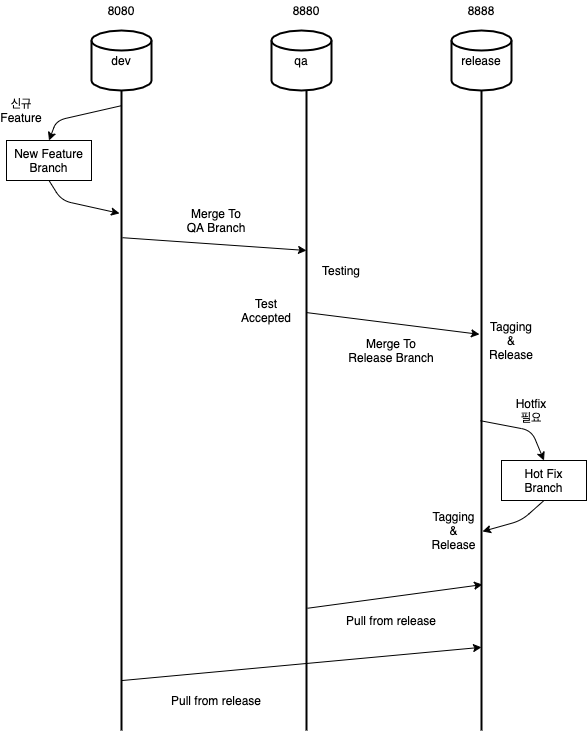

The diagram above was exported from draw.io. Its source (the exported page's mxGraphModel, read from the mxfile embedded in the PNG):
<mxGraphModel dx="1298" dy="809" grid="1" gridSize="10" guides="1" tooltips="1" connect="1" arrows="1" fold="1" page="1" pageScale="1" pageWidth="1100" pageHeight="850" background="#ffffff" math="0" shadow="0">
  <root>
    <mxCell id="0" />
    <mxCell id="1" parent="0" />
    <mxCell id="qNqiWoaOeIZPGsf--2At-1" value="dev" style="strokeWidth=2;html=1;shape=mxgraph.flowchart.database;whiteSpace=wrap;" vertex="1" parent="1">
      <mxGeometry x="300" y="70" width="60" height="60" as="geometry" />
    </mxCell>
    <mxCell id="qNqiWoaOeIZPGsf--2At-2" value="qa" style="strokeWidth=2;html=1;shape=mxgraph.flowchart.database;whiteSpace=wrap;" vertex="1" parent="1">
      <mxGeometry x="480" y="70" width="60" height="60" as="geometry" />
    </mxCell>
    <mxCell id="qNqiWoaOeIZPGsf--2At-3" value="release" style="strokeWidth=2;html=1;shape=mxgraph.flowchart.database;whiteSpace=wrap;" vertex="1" parent="1">
      <mxGeometry x="660" y="70" width="60" height="60" as="geometry" />
    </mxCell>
    <mxCell id="qNqiWoaOeIZPGsf--2At-5" value="" style="line;strokeWidth=2;direction=south;html=1;" vertex="1" parent="1">
      <mxGeometry x="325" y="130" width="10" height="640" as="geometry" />
    </mxCell>
    <mxCell id="qNqiWoaOeIZPGsf--2At-7" value="" style="line;strokeWidth=2;direction=south;html=1;" vertex="1" parent="1">
      <mxGeometry x="510" y="130" width="10" height="640" as="geometry" />
    </mxCell>
    <mxCell id="qNqiWoaOeIZPGsf--2At-8" value="" style="line;strokeWidth=2;direction=south;html=1;" vertex="1" parent="1">
      <mxGeometry x="685" y="130" width="10" height="640" as="geometry" />
    </mxCell>
    <mxCell id="qNqiWoaOeIZPGsf--2At-9" value="" style="endArrow=classic;html=1;exitX=0.024;exitY=0.583;exitDx=0;exitDy=0;exitPerimeter=0;entryX=0.5;entryY=0;entryDx=0;entryDy=0;" edge="1" parent="1" source="qNqiWoaOeIZPGsf--2At-5" target="qNqiWoaOeIZPGsf--2At-12">
      <mxGeometry width="50" height="50" relative="1" as="geometry">
        <mxPoint x="331" y="147" as="sourcePoint" />
        <mxPoint x="265" y="200" as="targetPoint" />
        <Array as="points">
          <mxPoint x="265" y="160" />
        </Array>
      </mxGeometry>
    </mxCell>
    <mxCell id="qNqiWoaOeIZPGsf--2At-10" value="신규 Feature" style="text;html=1;strokeColor=none;fillColor=none;align=center;verticalAlign=middle;whiteSpace=wrap;rounded=0;" vertex="1" parent="1">
      <mxGeometry x="210" y="140" width="40" height="20" as="geometry" />
    </mxCell>
    <mxCell id="qNqiWoaOeIZPGsf--2At-12" value="New Feature&lt;br&gt;Branch" style="rounded=0;whiteSpace=wrap;html=1;" vertex="1" parent="1">
      <mxGeometry x="215" y="180" width="85" height="40" as="geometry" />
    </mxCell>
    <mxCell id="qNqiWoaOeIZPGsf--2At-13" value="" style="endArrow=classic;html=1;exitX=0.5;exitY=1;exitDx=0;exitDy=0;entryX=0.192;entryY=0.7;entryDx=0;entryDy=0;entryPerimeter=0;" edge="1" parent="1" source="qNqiWoaOeIZPGsf--2At-12" target="qNqiWoaOeIZPGsf--2At-5">
      <mxGeometry width="50" height="50" relative="1" as="geometry">
        <mxPoint x="270" y="360" as="sourcePoint" />
        <mxPoint x="320" y="310" as="targetPoint" />
        <Array as="points">
          <mxPoint x="270" y="240" />
        </Array>
      </mxGeometry>
    </mxCell>
    <mxCell id="qNqiWoaOeIZPGsf--2At-14" value="" style="endArrow=classic;html=1;entryX=0.25;entryY=0.5;entryDx=0;entryDy=0;entryPerimeter=0;exitX=0.23;exitY=0.4;exitDx=0;exitDy=0;exitPerimeter=0;" edge="1" parent="1" source="qNqiWoaOeIZPGsf--2At-5" target="qNqiWoaOeIZPGsf--2At-7">
      <mxGeometry width="50" height="50" relative="1" as="geometry">
        <mxPoint x="332" y="311" as="sourcePoint" />
        <mxPoint x="560" y="270" as="targetPoint" />
      </mxGeometry>
    </mxCell>
    <mxCell id="qNqiWoaOeIZPGsf--2At-15" value="Merge To QA Branch" style="text;html=1;strokeColor=none;fillColor=none;align=center;verticalAlign=middle;whiteSpace=wrap;rounded=0;" vertex="1" parent="1">
      <mxGeometry x="390" y="250" width="70" height="20" as="geometry" />
    </mxCell>
    <mxCell id="qNqiWoaOeIZPGsf--2At-18" value="" style="endArrow=classic;html=1;exitX=0.347;exitY=0.5;exitDx=0;exitDy=0;exitPerimeter=0;entryX=0.381;entryY=0.7;entryDx=0;entryDy=0;entryPerimeter=0;" edge="1" parent="1" source="qNqiWoaOeIZPGsf--2At-7" target="qNqiWoaOeIZPGsf--2At-8">
      <mxGeometry width="50" height="50" relative="1" as="geometry">
        <mxPoint x="520" y="414.9999999999999" as="sourcePoint" />
        <mxPoint x="690" y="435" as="targetPoint" />
      </mxGeometry>
    </mxCell>
    <mxCell id="qNqiWoaOeIZPGsf--2At-19" value="8080" style="text;html=1;strokeColor=none;fillColor=none;align=center;verticalAlign=middle;whiteSpace=wrap;rounded=0;" vertex="1" parent="1">
      <mxGeometry x="310" y="40" width="40" height="20" as="geometry" />
    </mxCell>
    <mxCell id="qNqiWoaOeIZPGsf--2At-20" value="8880" style="text;html=1;strokeColor=none;fillColor=none;align=center;verticalAlign=middle;whiteSpace=wrap;rounded=0;" vertex="1" parent="1">
      <mxGeometry x="495" y="40" width="40" height="20" as="geometry" />
    </mxCell>
    <mxCell id="qNqiWoaOeIZPGsf--2At-21" value="8888" style="text;html=1;strokeColor=none;fillColor=none;align=center;verticalAlign=middle;whiteSpace=wrap;rounded=0;" vertex="1" parent="1">
      <mxGeometry x="670" y="40" width="40" height="20" as="geometry" />
    </mxCell>
    <mxCell id="qNqiWoaOeIZPGsf--2At-22" value="Testing" style="text;html=1;strokeColor=none;fillColor=none;align=center;verticalAlign=middle;whiteSpace=wrap;rounded=0;" vertex="1" parent="1">
      <mxGeometry x="530" y="300" width="40" height="20" as="geometry" />
    </mxCell>
    <mxCell id="qNqiWoaOeIZPGsf--2At-23" value="Test Accepted" style="text;html=1;strokeColor=none;fillColor=none;align=center;verticalAlign=middle;whiteSpace=wrap;rounded=0;" vertex="1" parent="1">
      <mxGeometry x="440" y="340" width="70" height="20" as="geometry" />
    </mxCell>
    <mxCell id="qNqiWoaOeIZPGsf--2At-24" value="Merge To&lt;br&gt;Release Branch" style="text;html=1;strokeColor=none;fillColor=none;align=center;verticalAlign=middle;whiteSpace=wrap;rounded=0;" vertex="1" parent="1">
      <mxGeometry x="550" y="380" width="100" height="20" as="geometry" />
    </mxCell>
    <mxCell id="qNqiWoaOeIZPGsf--2At-26" value="Tagging &amp;amp; Release" style="text;html=1;strokeColor=none;fillColor=none;align=center;verticalAlign=middle;whiteSpace=wrap;rounded=0;" vertex="1" parent="1">
      <mxGeometry x="695" y="370" width="50" height="20" as="geometry" />
    </mxCell>
    <mxCell id="qNqiWoaOeIZPGsf--2At-31" value="Hot Fix&lt;br&gt;Branch" style="rounded=0;whiteSpace=wrap;html=1;" vertex="1" parent="1">
      <mxGeometry x="710" y="500" width="85" height="40" as="geometry" />
    </mxCell>
    <mxCell id="qNqiWoaOeIZPGsf--2At-32" value="" style="endArrow=classic;html=1;entryX=0.5;entryY=0;entryDx=0;entryDy=0;exitX=0.516;exitY=0.6;exitDx=0;exitDy=0;exitPerimeter=0;" edge="1" parent="1" source="qNqiWoaOeIZPGsf--2At-8" target="qNqiWoaOeIZPGsf--2At-31">
      <mxGeometry width="50" height="50" relative="1" as="geometry">
        <mxPoint x="560" y="440" as="sourcePoint" />
        <mxPoint x="610" y="390" as="targetPoint" />
        <Array as="points">
          <mxPoint x="740" y="470" />
        </Array>
      </mxGeometry>
    </mxCell>
    <mxCell id="qNqiWoaOeIZPGsf--2At-33" value="Hotfix 필요" style="text;html=1;strokeColor=none;fillColor=none;align=center;verticalAlign=middle;whiteSpace=wrap;rounded=0;" vertex="1" parent="1">
      <mxGeometry x="720" y="440" width="40" height="20" as="geometry" />
    </mxCell>
    <mxCell id="qNqiWoaOeIZPGsf--2At-34" value="" style="endArrow=classic;html=1;exitX=0.5;exitY=1;exitDx=0;exitDy=0;entryX=0.689;entryY=0.4;entryDx=0;entryDy=0;entryPerimeter=0;" edge="1" parent="1" source="qNqiWoaOeIZPGsf--2At-31" target="qNqiWoaOeIZPGsf--2At-8">
      <mxGeometry width="50" height="50" relative="1" as="geometry">
        <mxPoint x="560" y="440" as="sourcePoint" />
        <mxPoint x="610" y="390" as="targetPoint" />
        <Array as="points">
          <mxPoint x="730" y="560" />
        </Array>
      </mxGeometry>
    </mxCell>
    <mxCell id="qNqiWoaOeIZPGsf--2At-35" value="Tagging &amp;amp; Release" style="text;html=1;strokeColor=none;fillColor=none;align=center;verticalAlign=middle;whiteSpace=wrap;rounded=0;" vertex="1" parent="1">
      <mxGeometry x="640" y="560" width="45" height="20" as="geometry" />
    </mxCell>
    <mxCell id="qNqiWoaOeIZPGsf--2At-36" value="" style="endArrow=classic;html=1;entryX=0.772;entryY=0.4;entryDx=0;entryDy=0;entryPerimeter=0;exitX=0.809;exitY=0.4;exitDx=0;exitDy=0;exitPerimeter=0;" edge="1" parent="1" source="qNqiWoaOeIZPGsf--2At-7" target="qNqiWoaOeIZPGsf--2At-8">
      <mxGeometry width="50" height="50" relative="1" as="geometry">
        <mxPoint x="540" y="660" as="sourcePoint" />
        <mxPoint x="590" y="610" as="targetPoint" />
      </mxGeometry>
    </mxCell>
    <mxCell id="qNqiWoaOeIZPGsf--2At-37" value="Pull from release" style="text;html=1;strokeColor=none;fillColor=none;align=center;verticalAlign=middle;whiteSpace=wrap;rounded=0;" vertex="1" parent="1">
      <mxGeometry x="550" y="650" width="100" height="20" as="geometry" />
    </mxCell>
    <mxCell id="qNqiWoaOeIZPGsf--2At-38" value="" style="endArrow=classic;html=1;exitX=0.922;exitY=0.5;exitDx=0;exitDy=0;exitPerimeter=0;entryX=0.87;entryY=0.5;entryDx=0;entryDy=0;entryPerimeter=0;" edge="1" parent="1" source="qNqiWoaOeIZPGsf--2At-5" target="qNqiWoaOeIZPGsf--2At-8">
      <mxGeometry width="50" height="50" relative="1" as="geometry">
        <mxPoint x="350" y="720" as="sourcePoint" />
        <mxPoint x="400" y="670" as="targetPoint" />
      </mxGeometry>
    </mxCell>
    <mxCell id="qNqiWoaOeIZPGsf--2At-39" value="Pull from release" style="text;html=1;strokeColor=none;fillColor=none;align=center;verticalAlign=middle;whiteSpace=wrap;rounded=0;" vertex="1" parent="1">
      <mxGeometry x="375" y="730" width="100" height="20" as="geometry" />
    </mxCell>
  </root>
</mxGraphModel>